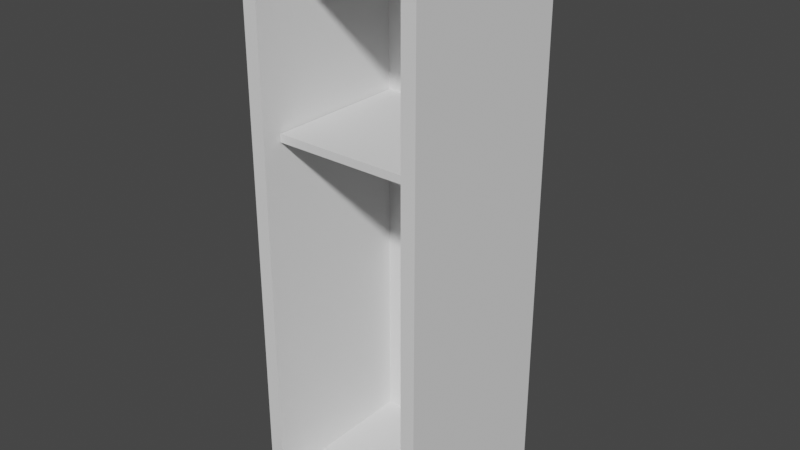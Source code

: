 # Source: Locker.blend  (saved by Blender 2.93.20; exported with 4.5.12 LTS)
import bpy
from mathutils import Matrix  # noqa: F401  (used for matrix-valued properties, if any)

bpy.ops.wm.read_factory_settings(use_empty=True)
scene = bpy.context.scene
scene.name = 'Scene'

# ---- collections
col_collection = bpy.data.collections.new('Collection'); scene.collection.children.link(col_collection)

# ---- world
world_world = bpy.data.worlds.new('World'); scene.world = world_world
world_world.use_nodes = True; world_world.node_tree.nodes.clear()
_N = world_world.node_tree.nodes; _L = world_world.node_tree.links
n0 = _N.new('ShaderNodeOutputWorld'); n0.name = 'World Output'; n0.location = (300, 300)
n1 = _N.new('ShaderNodeBackground'); n1.name = 'Background'; n1.location = (10, 300)
n1.inputs[0].default_value = (0.05088, 0.05088, 0.05088, 1.0)
_L.new(n1.outputs[0], n0.inputs[0])
n0.is_active_output = True
world_world.color = (0.05088, 0.05088, 0.05088)
world_world.use_sun_shadow = False
world_world.sun_shadow_jitter_overblur = 0.0

# ---- meshes
me_cube = bpy.data.meshes.new('Cube')
me_cube.from_pydata([(-0.2101, -0.25, -0.2415), (-0.2101, -0.25, 0.2415), (-0.25, 0.25, -0.25), (-0.25, 0.25, 0.25), (0.2101, -0.25, -0.2415), (0.2101, -0.25, 0.2415), (0.25, 0.25, -0.25), (0.25, 0.25, 0.25), (-0.25, -0.25, -0.25), (-0.25, -0.25, 0.25), (0.25, -0.25, 0.25), (0.25, -0.25, -0.25), (-0.2101, 0.2068, -0.2415), (-0.2101, 0.2068, 0.2415), (0.2101, 0.2068, 0.2415), (0.2101, 0.2068, -0.2415), (-0.25, -0.25, 0.07222), (-0.25, 0.25, 0.07222), (0.25, 0.25, 0.07222), (0.25, -0.25, 0.07222), (-0.2101, -0.25, 0.07222), (0.2101, -0.25, 0.07222), (-0.2081, 0.2068, 0.07425), (0.2081, 0.2068, 0.07425), (-0.25, -0.25, 0.08324), (-0.2101, -0.25, 0.08324), (-0.2081, 0.2068, 0.08121), (-0.25, 0.25, 0.08324), (0.25, 0.25, 0.08324), (0.25, -0.25, 0.08324), (0.2101, -0.25, 0.08324), (0.2081, 0.2068, 0.08121), (0.2101, 0.2068, 0.08324), (0.2101, 0.2068, 0.07222), (-0.2101, 0.2068, 0.07222), (-0.2101, 0.2068, 0.08324), (0.2081, -0.197, 0.08121), (0.2081, -0.197, 0.07425), (-0.2081, -0.197, 0.07425), (-0.2081, -0.197, 0.08121)], [], [(24, 9, 3, 27), (27, 3, 7, 28), (28, 7, 10, 29), (5, 1, 13, 14), (2, 6, 11, 8), (7, 3, 9, 10), (25, 1, 9, 24), (21, 4, 11, 19), (4, 0, 8, 11), (1, 5, 10, 9), (32, 14, 13, 35), (30, 5, 14, 32), (0, 4, 15, 12), (20, 0, 12, 34), (25, 20, 34, 35), (4, 21, 33, 15), (15, 33, 34, 12), (30, 21, 19, 29), (0, 20, 16, 8), (6, 18, 19, 11), (2, 17, 18, 6), (8, 16, 17, 2), (5, 30, 29, 10), (1, 25, 35, 13), (21, 30, 32, 33), (26, 22, 38, 39), (20, 25, 24, 16), (18, 28, 29, 19), (17, 27, 28, 18), (16, 24, 27, 17), (31, 23, 33, 32), (23, 22, 34, 33), (22, 26, 35, 34), (26, 31, 32, 35), (37, 36, 39, 38), (23, 31, 36, 37), (31, 26, 39, 36), (22, 23, 37, 38)])
_uv = me_cube.uv_layers.new(name='UVMap')
_uv.uv.foreach_set('vector', [0.5423, 0.0, 0.625, 0.0, 0.625, 0.25, 0.5423, 0.25, 0.5423, 0.25, 0.625, 0.25, 0.625, 0.5, 0.5423, 0.5, 0.5423, 0.5, 0.625, 0.5, 0.625, 0.75, 0.5423, 0.75, 0.6051, 0.7699, 0.6051, 0.9801, 0.6051, 0.9801, 0.6051, 0.7699, 0.125, 0.5, 0.375, 0.5, 0.375, 0.75, 0.125, 0.75, 0.625, 0.5, 0.875, 0.5, 0.875, 0.75, 0.625, 0.75, 0.5356, 0.9801, 0.6051, 0.9801, 0.625, 1.0, 0.5423, 1.0, 0.5309, 0.7699, 0.3949, 0.7699, 0.375, 0.75, 0.5367, 0.75, 0.3949, 0.7699, 0.3949, 0.9801, 0.375, 1.0, 0.375, 0.75, 0.6051, 0.9801, 0.6051, 0.7699, 0.625, 0.75, 0.625, 1.0, 0.5356, 0.7699, 0.6051, 0.7699, 0.6051, 0.9801, 0.5356, 0.9801, 0.5356, 0.7699, 0.6051, 0.7699, 0.6051, 0.7699, 0.5356, 0.7699, 0.3949, 0.9801, 0.3949, 0.7699, 0.3949, 0.7699, 0.3949, 0.9801, 0.5309, 0.9801, 0.3949, 0.9801, 0.3949, 0.9801, 0.5309, 0.9801, 0.5356, 0.9801, 0.5309, 0.9801, 0.5309, 0.9801, 0.5356, 0.9801, 0.3949, 0.7699, 0.5309, 0.7699, 0.5309, 0.7699, 0.3949, 0.7699, 0.3949, 0.7699, 0.5309, 0.7699, 0.5309, 0.9801, 0.3949, 0.9801, 0.5356, 0.7699, 0.5309, 0.7699, 0.5367, 0.75, 0.5423, 0.75, 0.3949, 0.9801, 0.5309, 0.9801, 0.5367, 1.0, 0.375, 1.0, 0.375, 0.5, 0.5367, 0.5, 0.5367, 0.75, 0.375, 0.75, 0.375, 0.25, 0.5367, 0.25, 0.5367, 0.5, 0.375, 0.5, 0.375, 0.0, 0.5367, 0.0, 0.5367, 0.25, 0.375, 0.25, 0.6051, 0.7699, 0.5356, 0.7699, 0.5423, 0.75, 0.625, 0.75, 0.6051, 0.9801, 0.5356, 0.9801, 0.5356, 0.9801, 0.6051, 0.9801, 0.5309, 0.7699, 0.5356, 0.7699, 0.5356, 0.7699, 0.5309, 0.7699, 0.5347, 0.979, 0.5317, 0.979, 0.5317, 0.979, 0.5347, 0.979, 0.5309, 0.9801, 0.5356, 0.9801, 0.5423, 1.0, 0.5367, 1.0, 0.5367, 0.5, 0.5423, 0.5, 0.5423, 0.75, 0.5367, 0.75, 0.5367, 0.25, 0.5423, 0.25, 0.5423, 0.5, 0.5367, 0.5, 0.5367, 0.0, 0.5423, 0.0, 0.5423, 0.25, 0.5367, 0.25, 0.5347, 0.771, 0.5317, 0.771, 0.5309, 0.7699, 0.5356, 0.7699, 0.5317, 0.771, 0.5317, 0.979, 0.5309, 0.9801, 0.5309, 0.7699, 0.5317, 0.979, 0.5347, 0.979, 0.5356, 0.9801, 0.5309, 0.9801, 0.5347, 0.979, 0.5347, 0.771, 0.5356, 0.7699, 0.5356, 0.9801, 0.5317, 0.771, 0.5347, 0.771, 0.5347, 0.979, 0.5317, 0.979, 0.5317, 0.771, 0.5347, 0.771, 0.5347, 0.771, 0.5317, 0.771, 0.5347, 0.771, 0.5347, 0.979, 0.5347, 0.979, 0.5347, 0.771, 0.5317, 0.979, 0.5317, 0.771, 0.5317, 0.771, 0.5317, 0.979])
me_cube.use_remesh_fix_poles = True
me_cube.use_remesh_preserve_attributes = False
me_cube.update()

# ---- objects
ob_locker = bpy.data.objects.new('Locker', me_cube)

# ---- transforms, parenting, visibility, modifiers, constraints
ob_locker.location = (0.0, 0.0, 1.25)
ob_locker.scale = (1.6, 1.6, 5.0)

# ---- collection membership
col_collection.objects.link(ob_locker)

# ---- scene / render settings (as saved in the file)
scene.frame_start = 1; scene.frame_end = 250; scene.frame_set(1)
scene.render.engine = 'BLENDER_EEVEE_NEXT'
scene.cycles.use_denoising = False
scene.cycles.samples = 128
scene.cycles.sampling_pattern = 'TABULATED_SOBOL'
scene.cycles.use_adaptive_sampling = False
scene.cycles.use_light_tree = False
scene.view_settings.view_transform = 'Filmic'
bpy.context.view_layer.update()

# ---- added for rendering (the .blend has no active camera and no usable light): camera, sun
cam_auto = bpy.data.cameras.new('AutoCamera')
cam_auto.lens = 50.0
cam_auto.sensor_width = 36.0
cam_auto.clip_end = 1000.0
ob_auto_camera = bpy.data.objects.new('AutoCamera', cam_auto)
scene.collection.objects.link(ob_auto_camera)
ob_auto_camera.location = (2.53889, -3.04667, 3.28112)
ob_auto_camera.rotation_euler = (1.09748, -7.21219e-08, 0.694738)
scene.camera = ob_auto_camera
light_auto_sun = bpy.data.lights.new('AutoSun', 'SUN')
light_auto_sun.energy = 3.0
light_auto_sun.angle = 0.0523599
ob_auto_sun = bpy.data.objects.new('AutoSun', light_auto_sun)
scene.collection.objects.link(ob_auto_sun)
ob_auto_sun.rotation_euler = (0.872665, 0.174533, 0.523599)
bpy.context.view_layer.update()
